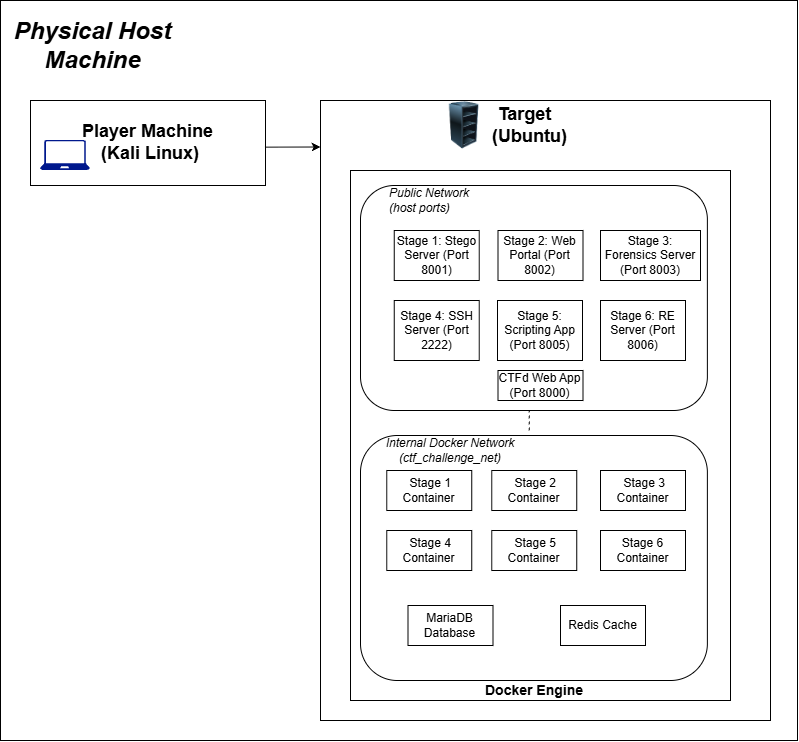

The diagram above was exported from draw.io. Its source (the exported page's mxGraphModel, read from the mxfile embedded in the PNG):
<mxGraphModel dx="604" dy="1948" grid="1" gridSize="10" guides="1" tooltips="1" connect="1" arrows="1" fold="1" page="1" pageScale="1" pageWidth="827" pageHeight="1169" math="0" shadow="0">
  <root>
    <mxCell id="0" />
    <mxCell id="1" parent="0" />
    <mxCell id="Is15JoePtjdCdapPzkUZ-1" parent="1" style="rounded=0;whiteSpace=wrap;html=1;" value="" vertex="1">
      <mxGeometry height="740" width="797" x="880" y="-160" as="geometry" />
    </mxCell>
    <mxCell id="Is15JoePtjdCdapPzkUZ-2" parent="1" style="text;html=1;whiteSpace=wrap;strokeColor=none;fillColor=none;align=center;verticalAlign=middle;rounded=0;" value="&lt;font style=&quot;font-size: 24px;&quot;&gt;&lt;b&gt;&lt;i&gt;Physical Host Machine&lt;/i&gt;&lt;/b&gt;&lt;/font&gt;" vertex="1">
      <mxGeometry height="70" width="165" x="890" y="-150" as="geometry" />
    </mxCell>
    <mxCell id="Is15JoePtjdCdapPzkUZ-3" parent="1" style="rounded=0;whiteSpace=wrap;html=1;" value="&lt;font style=&quot;font-size: 18px;&quot;&gt;&lt;b&gt;Player Machine&lt;/b&gt;&lt;/font&gt;&lt;div&gt;&lt;font style=&quot;font-size: 18px;&quot;&gt;&lt;b&gt;&amp;nbsp;(Kali Linux)&lt;/b&gt;&lt;/font&gt;&lt;/div&gt;" vertex="1">
      <mxGeometry height="85" width="235" x="910" y="-60" as="geometry" />
    </mxCell>
    <mxCell id="Is15JoePtjdCdapPzkUZ-4" parent="1" style="rounded=0;whiteSpace=wrap;html=1;" value="" vertex="1">
      <mxGeometry height="620" width="450" x="1200" y="-60" as="geometry" />
    </mxCell>
    <mxCell id="Is15JoePtjdCdapPzkUZ-5" parent="1" style="text;html=1;whiteSpace=wrap;strokeColor=none;fillColor=none;align=center;verticalAlign=middle;rounded=0;" value="&lt;span style=&quot;font-size: 18px;&quot;&gt;&lt;b&gt;Target&amp;nbsp;&lt;/b&gt;&lt;/span&gt;&lt;div&gt;&lt;span style=&quot;font-size: 18px;&quot;&gt;&lt;b&gt;&amp;nbsp;(Ubuntu)&lt;/b&gt;&lt;/span&gt;&lt;/div&gt;" vertex="1">
      <mxGeometry height="50" width="147.5" x="1332.5" y="-60" as="geometry" />
    </mxCell>
    <mxCell id="Is15JoePtjdCdapPzkUZ-6" parent="1" style="rounded=0;whiteSpace=wrap;html=1;" value="&lt;span style=&quot;color: rgba(0, 0, 0, 0); font-family: monospace; font-size: 1px; text-align: start; white-space: nowrap;&quot;&gt;%3CmxGraphModel%3E%3Croot%3E%3CmxCell%20id%3D%220%22%2F%3E%3CmxCell%20id%3D%221%22%20parent%3D%220%22%2F%3E%3CmxCell%20id%3D%222%22%20parent%3D%221%22%20style%3D%22rounded%3D1%3BwhiteSpace%3Dwrap%3Bhtml%3D1%3B%22%20value%3D%22%22%20vertex%3D%221%22%3E%3CmxGeometry%20height%3D%22150%22%20width%3D%22333.75%22%20x%3D%221258.13%22%20y%3D%2260%22%20as%3D%22geometry%22%2F%3E%3C%2FmxCell%3E%3C%2Froot%3E%3C%2FmxGraphModel%3E&lt;/span&gt;" vertex="1">
      <mxGeometry height="530" width="380" x="1230" y="10" as="geometry" />
    </mxCell>
    <mxCell id="Is15JoePtjdCdapPzkUZ-7" parent="1" style="sketch=0;aspect=fixed;pointerEvents=1;shadow=0;dashed=0;html=1;strokeColor=none;labelPosition=center;verticalLabelPosition=bottom;verticalAlign=top;align=center;fillColor=#00188D;shape=mxgraph.azure.laptop" value="" vertex="1">
      <mxGeometry height="30" width="50" x="920" y="-20" as="geometry" />
    </mxCell>
    <mxCell id="Is15JoePtjdCdapPzkUZ-10" parent="1" style="image;html=1;image=img/lib/clip_art/computers/Server_Rack_Empty_128x128.png" value="" vertex="1">
      <mxGeometry height="50" width="30" x="1328.75" y="-60" as="geometry" />
    </mxCell>
    <mxCell id="Is15JoePtjdCdapPzkUZ-11" parent="1" style="text;html=1;whiteSpace=wrap;strokeColor=none;fillColor=none;align=center;verticalAlign=middle;rounded=0;" value="&lt;font style=&quot;font-size: 14px;&quot;&gt;&lt;b&gt;Docker Engine&lt;/b&gt;&lt;/font&gt;" vertex="1">
      <mxGeometry height="20" width="110" x="1358.75" y="520" as="geometry" />
    </mxCell>
    <mxCell id="Is15JoePtjdCdapPzkUZ-12" parent="1" style="rounded=1;whiteSpace=wrap;html=1;" value="" vertex="1">
      <mxGeometry height="225" width="346.88" x="1240" y="25" as="geometry" />
    </mxCell>
    <mxCell id="Is15JoePtjdCdapPzkUZ-13" parent="1" style="text;html=1;whiteSpace=wrap;strokeColor=none;fillColor=none;align=center;verticalAlign=middle;rounded=0;" value="&lt;div style=&quot;text-align: start;&quot;&gt;&lt;span style=&quot;background-color: transparent; color: light-dark(rgb(0, 0, 0), rgb(255, 255, 255));&quot;&gt;&lt;i&gt;Public Network&lt;/i&gt;&lt;/span&gt;&lt;/div&gt;&lt;div style=&quot;text-align: start;&quot;&gt;&lt;span style=&quot;background-color: transparent; color: light-dark(rgb(0, 0, 0), rgb(255, 255, 255));&quot;&gt;&lt;i&gt;(host ports)&lt;/i&gt;&lt;/span&gt;&lt;/div&gt;" vertex="1">
      <mxGeometry height="30" width="100" x="1258.75" y="25" as="geometry" />
    </mxCell>
    <mxCell id="Is15JoePtjdCdapPzkUZ-14" parent="1" style="rounded=1;whiteSpace=wrap;html=1;" value="" vertex="1">
      <mxGeometry height="245" width="346.88" x="1240" y="275" as="geometry" />
    </mxCell>
    <mxCell id="Is15JoePtjdCdapPzkUZ-17" parent="1" style="text;html=1;whiteSpace=wrap;strokeColor=none;fillColor=none;align=center;verticalAlign=middle;rounded=0;" value="&lt;i&gt;Internal Docker Network (ctf_challenge_net)&lt;/i&gt;" vertex="1">
      <mxGeometry height="30" width="200" x="1230" y="275" as="geometry" />
    </mxCell>
    <mxCell id="Is15JoePtjdCdapPzkUZ-18" parent="1" style="rounded=0;whiteSpace=wrap;html=1;" value="Stage 1: Stego Server (Port 8001)" vertex="1">
      <mxGeometry height="50" width="85" x="1273.75" y="70" as="geometry" />
    </mxCell>
    <mxCell id="Is15JoePtjdCdapPzkUZ-19" parent="1" style="rounded=0;whiteSpace=wrap;html=1;" value="Stage 2: Web Portal (Port 8002)" vertex="1">
      <mxGeometry height="50" width="85" x="1377.5" y="70" as="geometry" />
    </mxCell>
    <mxCell id="Is15JoePtjdCdapPzkUZ-20" parent="1" style="rounded=0;whiteSpace=wrap;html=1;" value="Stage 3: Forensics Server (Port 8003)" vertex="1">
      <mxGeometry height="50" width="100" x="1480" y="70" as="geometry" />
    </mxCell>
    <mxCell id="Is15JoePtjdCdapPzkUZ-21" parent="1" style="rounded=0;whiteSpace=wrap;html=1;" value="Stage 4: SSH Server (Port 2222)" vertex="1">
      <mxGeometry height="60" width="85" x="1273.75" y="140" as="geometry" />
    </mxCell>
    <mxCell id="Is15JoePtjdCdapPzkUZ-22" parent="1" style="rounded=0;whiteSpace=wrap;html=1;" value="Stage 5: Scripting App (Port 8005)" vertex="1">
      <mxGeometry height="60" width="85" x="1377" y="140" as="geometry" />
    </mxCell>
    <mxCell id="Is15JoePtjdCdapPzkUZ-23" parent="1" style="rounded=0;whiteSpace=wrap;html=1;" value="Stage 6: RE Server (Port 8006)" vertex="1">
      <mxGeometry height="60" width="85" x="1480" y="140" as="geometry" />
    </mxCell>
    <mxCell id="Is15JoePtjdCdapPzkUZ-24" parent="1" style="rounded=0;whiteSpace=wrap;html=1;" value="CTFd Web App&lt;div&gt;(Port 8000)&lt;/div&gt;" vertex="1">
      <mxGeometry height="30" width="85" x="1377.5" y="210" as="geometry" />
    </mxCell>
    <mxCell id="Is15JoePtjdCdapPzkUZ-25" parent="1" style="rounded=0;whiteSpace=wrap;html=1;" value="&amp;nbsp;Stage 1 Container" vertex="1">
      <mxGeometry height="40" width="85" x="1266.25" y="310" as="geometry" />
    </mxCell>
    <mxCell id="Is15JoePtjdCdapPzkUZ-26" parent="1" style="rounded=0;whiteSpace=wrap;html=1;" value="&amp;nbsp;Stage 2 Container" vertex="1">
      <mxGeometry height="40" width="85" x="1371.25" y="310" as="geometry" />
    </mxCell>
    <mxCell id="Is15JoePtjdCdapPzkUZ-27" parent="1" style="rounded=0;whiteSpace=wrap;html=1;" value="&amp;nbsp;Stage 3 Container" vertex="1">
      <mxGeometry height="40" width="85" x="1480" y="310" as="geometry" />
    </mxCell>
    <mxCell id="Is15JoePtjdCdapPzkUZ-28" parent="1" style="rounded=0;whiteSpace=wrap;html=1;" value="&amp;nbsp;Stage 4 Container" vertex="1">
      <mxGeometry height="40" width="85" x="1266.25" y="370" as="geometry" />
    </mxCell>
    <mxCell id="Is15JoePtjdCdapPzkUZ-29" parent="1" style="rounded=0;whiteSpace=wrap;html=1;" value="Stage 6 Container" vertex="1">
      <mxGeometry height="40" width="85" x="1480" y="370" as="geometry" />
    </mxCell>
    <mxCell id="Is15JoePtjdCdapPzkUZ-30" parent="1" style="rounded=0;whiteSpace=wrap;html=1;" value="&amp;nbsp;Stage 5 Container" vertex="1">
      <mxGeometry height="40" width="85" x="1371.25" y="370" as="geometry" />
    </mxCell>
    <mxCell id="Is15JoePtjdCdapPzkUZ-31" parent="1" style="rounded=0;whiteSpace=wrap;html=1;" value="MariaDB Database" vertex="1">
      <mxGeometry height="40" width="85" x="1287.5" y="445" as="geometry" />
    </mxCell>
    <mxCell id="Is15JoePtjdCdapPzkUZ-32" parent="1" style="rounded=0;whiteSpace=wrap;html=1;" value="Redis Cache" vertex="1">
      <mxGeometry height="40" width="85" x="1440" y="445" as="geometry" />
    </mxCell>
    <mxCell id="Is15JoePtjdCdapPzkUZ-34" edge="1" parent="1" source="Is15JoePtjdCdapPzkUZ-3" style="endArrow=classic;html=1;rounded=0;entryX=0;entryY=0.075;entryDx=0;entryDy=0;entryPerimeter=0;exitX=0.998;exitY=0.549;exitDx=0;exitDy=0;exitPerimeter=0;" target="Is15JoePtjdCdapPzkUZ-4" value="">
      <mxGeometry height="50" relative="1" width="50" as="geometry">
        <mxPoint x="1145" y="-10" as="sourcePoint" />
        <mxPoint x="1195" y="-60" as="targetPoint" />
      </mxGeometry>
    </mxCell>
    <mxCell id="Is15JoePtjdCdapPzkUZ-35" edge="1" parent="1" style="endArrow=none;dashed=1;html=1;rounded=0;" value="">
      <mxGeometry height="50" relative="1" width="50" as="geometry">
        <mxPoint x="1408.75" y="270" as="sourcePoint" />
        <mxPoint x="1408.75" y="250" as="targetPoint" />
      </mxGeometry>
    </mxCell>
  </root>
</mxGraphModel>